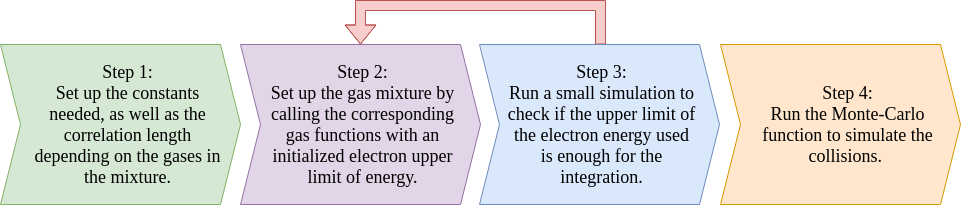

The diagram above was exported from draw.io. Its source (the exported page's mxGraphModel, read from the mxfile embedded in the PNG):
<mxGraphModel dx="1422" dy="722" grid="1" gridSize="10" guides="1" tooltips="1" connect="1" arrows="1" fold="1" page="1" pageScale="1" pageWidth="850" pageHeight="1100" math="0" shadow="0">
  <root>
    <mxCell id="0" />
    <mxCell id="1" parent="0" />
    <mxCell id="bzfR1rg_VrcktHdNKxOk-1" value="&lt;font face=&quot;Times New Roman&quot; style=&quot;font-size: 18px&quot;&gt;Step 2:&lt;br style=&quot;font-size: 18px&quot;&gt;Set up the gas mixture by calling the corresponding gas functions with an initialized electron upper limit of energy.&lt;br style=&quot;font-size: 18px&quot;&gt;&lt;/font&gt;" style="shape=step;perimeter=stepPerimeter;whiteSpace=wrap;html=1;fixedSize=1;align=center;padding=5;spacingRight=20;spacingLeft=25;fillColor=#e1d5e7;strokeColor=#9673a6;fontSize=18;" parent="1" vertex="1">
      <mxGeometry x="240" y="299" width="240" height="160" as="geometry" />
    </mxCell>
    <mxCell id="bzfR1rg_VrcktHdNKxOk-10" style="edgeStyle=orthogonalEdgeStyle;rounded=0;orthogonalLoop=1;jettySize=auto;html=1;entryX=0.5;entryY=0;entryDx=0;entryDy=0;shape=flexArrow;fillColor=#f8cecc;strokeColor=#b85450;fontSize=18;" parent="1" source="bzfR1rg_VrcktHdNKxOk-6" target="bzfR1rg_VrcktHdNKxOk-1" edge="1">
      <mxGeometry relative="1" as="geometry">
        <Array as="points">
          <mxPoint x="600" y="260" />
          <mxPoint x="360" y="260" />
        </Array>
      </mxGeometry>
    </mxCell>
    <mxCell id="bzfR1rg_VrcktHdNKxOk-6" value="&lt;font face=&quot;Times New Roman&quot; style=&quot;font-size: 18px;&quot;&gt;Step 3:&lt;br style=&quot;font-size: 18px;&quot;&gt;Run a small simulation to check if the upper limit of the electron energy used is enough for the integration.&lt;br style=&quot;font-size: 18px;&quot;&gt;&lt;/font&gt;" style="shape=step;perimeter=stepPerimeter;whiteSpace=wrap;html=1;fixedSize=1;align=center;padding=5;spacingLeft=25;spacingRight=20;fillColor=#dae8fc;strokeColor=#6c8ebf;fontSize=18;" parent="1" vertex="1">
      <mxGeometry x="479" y="299" width="240" height="160" as="geometry" />
    </mxCell>
    <mxCell id="bzfR1rg_VrcktHdNKxOk-7" value="&lt;font face=&quot;Times New Roman&quot; style=&quot;font-size: 18px&quot;&gt;Step 1:&lt;br style=&quot;font-size: 18px&quot;&gt;Set up the constants needed, as well as the correlation length depending on the gases in the mixture.&lt;br style=&quot;font-size: 18px&quot;&gt;&lt;/font&gt;" style="shape=step;perimeter=stepPerimeter;whiteSpace=wrap;html=1;fixedSize=1;align=center;padding=5;spacingLeft=25;spacingRight=10;fillColor=#d5e8d4;strokeColor=#82b366;fontSize=18;" parent="1" vertex="1">
      <mxGeometry y="299" width="240" height="160" as="geometry" />
    </mxCell>
    <mxCell id="bzfR1rg_VrcktHdNKxOk-8" value="&lt;font face=&quot;Times New Roman&quot; style=&quot;font-size: 18px;&quot;&gt;Step 4:&lt;br style=&quot;font-size: 18px;&quot;&gt;Run the Monte-Carlo function to simulate the collisions.&amp;nbsp;&lt;br style=&quot;font-size: 18px;&quot;&gt;&lt;/font&gt;" style="shape=step;perimeter=stepPerimeter;fixedSize=1;align=center;padding=5;perimeterSpacing=0;spacingRight=10;html=1;whiteSpace=wrap;labelBackgroundColor=none;labelBorderColor=none;horizontal=1;spacingLeft=25;fillColor=#ffe6cc;strokeColor=#d79b00;fontSize=18;" parent="1" vertex="1">
      <mxGeometry x="720" y="299" width="240" height="160" as="geometry" />
    </mxCell>
  </root>
</mxGraphModel>